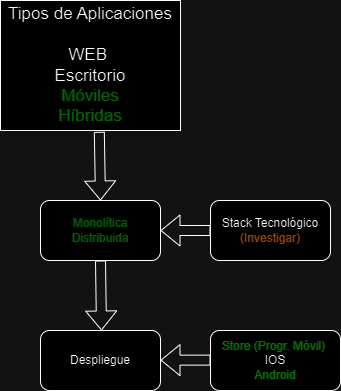

The diagram above was exported from draw.io. Its source (the exported page's mxGraphModel, read from the mxfile embedded in the PNG):
<mxGraphModel dx="778" dy="484" grid="1" gridSize="10" guides="1" tooltips="1" connect="1" arrows="1" fold="1" page="1" pageScale="1" pageWidth="827" pageHeight="1169" math="0" shadow="0">
  <root>
    <mxCell id="0" />
    <mxCell id="1" parent="0" />
    <mxCell id="mgDRuCMF4Y_NgmWoDNSQ-1" value="&lt;font style=&quot;font-size: 17px;&quot;&gt;Tipos de Aplicaciones&lt;br&gt;&lt;br&gt;WEB&amp;nbsp;&lt;br&gt;Escritorio&lt;br&gt;&lt;font color=&quot;#4aff56&quot;&gt;Móviles&lt;br&gt;Híbridas&lt;/font&gt;&lt;br&gt;&lt;/font&gt;" style="rounded=0;whiteSpace=wrap;html=1;" vertex="1" parent="1">
      <mxGeometry x="110" y="10" width="180" height="130" as="geometry" />
    </mxCell>
    <mxCell id="mgDRuCMF4Y_NgmWoDNSQ-2" value="&lt;font color=&quot;#5cff4a&quot;&gt;Monolítica&lt;br&gt;Distribuida&lt;/font&gt;" style="rounded=1;whiteSpace=wrap;html=1;" vertex="1" parent="1">
      <mxGeometry x="150" y="210" width="120" height="60" as="geometry" />
    </mxCell>
    <mxCell id="mgDRuCMF4Y_NgmWoDNSQ-3" value="" style="shape=flexArrow;endArrow=classic;html=1;rounded=0;entryX=0.5;entryY=0;entryDx=0;entryDy=0;exitX=0.549;exitY=1.01;exitDx=0;exitDy=0;exitPerimeter=0;" edge="1" parent="1" source="mgDRuCMF4Y_NgmWoDNSQ-1" target="mgDRuCMF4Y_NgmWoDNSQ-2">
      <mxGeometry width="50" height="50" relative="1" as="geometry">
        <mxPoint x="190" y="170" as="sourcePoint" />
        <mxPoint x="240" y="120" as="targetPoint" />
      </mxGeometry>
    </mxCell>
    <mxCell id="mgDRuCMF4Y_NgmWoDNSQ-4" value="Stack Tecnológico&lt;br&gt;&lt;font color=&quot;#ffae0d&quot;&gt;(Investigar)&lt;/font&gt;" style="rounded=1;whiteSpace=wrap;html=1;" vertex="1" parent="1">
      <mxGeometry x="320" y="210" width="120" height="60" as="geometry" />
    </mxCell>
    <mxCell id="mgDRuCMF4Y_NgmWoDNSQ-5" value="" style="shape=flexArrow;endArrow=classic;html=1;rounded=0;entryX=1;entryY=0.5;entryDx=0;entryDy=0;exitX=0;exitY=0.5;exitDx=0;exitDy=0;" edge="1" parent="1" source="mgDRuCMF4Y_NgmWoDNSQ-4" target="mgDRuCMF4Y_NgmWoDNSQ-2">
      <mxGeometry width="50" height="50" relative="1" as="geometry">
        <mxPoint x="219" y="151" as="sourcePoint" />
        <mxPoint x="220" y="220" as="targetPoint" />
      </mxGeometry>
    </mxCell>
    <mxCell id="mgDRuCMF4Y_NgmWoDNSQ-6" value="Despliegue" style="rounded=1;whiteSpace=wrap;html=1;" vertex="1" parent="1">
      <mxGeometry x="150" y="340" width="120" height="60" as="geometry" />
    </mxCell>
    <mxCell id="mgDRuCMF4Y_NgmWoDNSQ-9" value="" style="shape=flexArrow;endArrow=classic;html=1;rounded=0;exitX=0.5;exitY=1;exitDx=0;exitDy=0;" edge="1" parent="1" source="mgDRuCMF4Y_NgmWoDNSQ-2">
      <mxGeometry width="50" height="50" relative="1" as="geometry">
        <mxPoint x="209.5" y="280" as="sourcePoint" />
        <mxPoint x="211" y="340" as="targetPoint" />
      </mxGeometry>
    </mxCell>
    <mxCell id="mgDRuCMF4Y_NgmWoDNSQ-10" value="&lt;font color=&quot;#32ff24&quot;&gt;Store (Progr. Móvil)&amp;nbsp;&lt;/font&gt;&lt;br&gt;IOS&lt;br&gt;&lt;font color=&quot;#32ff24&quot;&gt;Android&lt;/font&gt;" style="rounded=1;whiteSpace=wrap;html=1;" vertex="1" parent="1">
      <mxGeometry x="320" y="340" width="130" height="60" as="geometry" />
    </mxCell>
    <mxCell id="mgDRuCMF4Y_NgmWoDNSQ-11" value="" style="shape=flexArrow;endArrow=classic;html=1;rounded=0;entryX=1;entryY=0.5;entryDx=0;entryDy=0;exitX=0;exitY=0.5;exitDx=0;exitDy=0;" edge="1" parent="1">
      <mxGeometry width="50" height="50" relative="1" as="geometry">
        <mxPoint x="320" y="369.64" as="sourcePoint" />
        <mxPoint x="270" y="369.64" as="targetPoint" />
      </mxGeometry>
    </mxCell>
  </root>
</mxGraphModel>